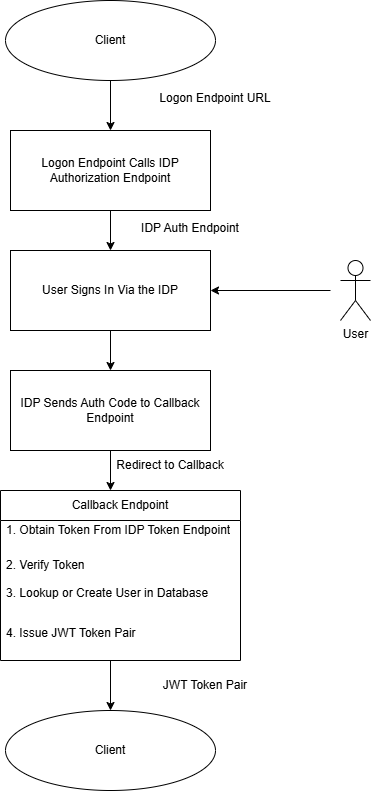

The diagram above was exported from draw.io. Its source (the exported page's mxGraphModel, read from the mxfile embedded in the PNG):
<mxGraphModel dx="1418" dy="780" grid="1" gridSize="10" guides="1" tooltips="1" connect="1" arrows="1" fold="1" page="1" pageScale="1" pageWidth="850" pageHeight="1100" math="0" shadow="0">
  <root>
    <mxCell id="0" />
    <mxCell id="1" parent="0" />
    <mxCell id="NXlGTK3A2-AkibfDBfaT-10" edge="1" parent="1" source="VWTH9ZN9_ueST3FYUO-E-3" style="edgeStyle=orthogonalEdgeStyle;rounded=0;orthogonalLoop=1;jettySize=auto;html=1;exitX=0.5;exitY=1;exitDx=0;exitDy=0;" target="VWTH9ZN9_ueST3FYUO-E-5">
      <mxGeometry relative="1" as="geometry" />
    </mxCell>
    <mxCell id="VWTH9ZN9_ueST3FYUO-E-3" parent="1" style="ellipse;whiteSpace=wrap;html=1;" value="Client" vertex="1">
      <mxGeometry height="80" width="210" x="75" y="30" as="geometry" />
    </mxCell>
    <mxCell id="NXlGTK3A2-AkibfDBfaT-11" edge="1" parent="1" source="VWTH9ZN9_ueST3FYUO-E-5" style="edgeStyle=orthogonalEdgeStyle;rounded=0;orthogonalLoop=1;jettySize=auto;html=1;exitX=0.5;exitY=1;exitDx=0;exitDy=0;entryX=0.5;entryY=0;entryDx=0;entryDy=0;" target="VWTH9ZN9_ueST3FYUO-E-7">
      <mxGeometry relative="1" as="geometry" />
    </mxCell>
    <mxCell id="VWTH9ZN9_ueST3FYUO-E-5" parent="1" style="rounded=0;whiteSpace=wrap;html=1;" value="Logon Endpoint Calls IDP Authorization Endpoint" vertex="1">
      <mxGeometry height="80" width="200" x="80" y="160" as="geometry" />
    </mxCell>
    <mxCell id="NXlGTK3A2-AkibfDBfaT-12" edge="1" parent="1" source="VWTH9ZN9_ueST3FYUO-E-7" style="edgeStyle=orthogonalEdgeStyle;rounded=0;orthogonalLoop=1;jettySize=auto;html=1;exitX=0.5;exitY=1;exitDx=0;exitDy=0;" target="NXlGTK3A2-AkibfDBfaT-2">
      <mxGeometry relative="1" as="geometry" />
    </mxCell>
    <mxCell id="VWTH9ZN9_ueST3FYUO-E-7" parent="1" style="rounded=0;whiteSpace=wrap;html=1;" value="User Signs In Via the IDP" vertex="1">
      <mxGeometry height="80" width="200" x="80" y="280" as="geometry" />
    </mxCell>
    <mxCell id="NXlGTK3A2-AkibfDBfaT-1" parent="1" style="shape=umlActor;verticalLabelPosition=bottom;verticalAlign=top;html=1;outlineConnect=0;" value="User&lt;div&gt;&lt;br&gt;&lt;/div&gt;" vertex="1">
      <mxGeometry height="60" width="30" x="410" y="290" as="geometry" />
    </mxCell>
    <mxCell id="NXlGTK3A2-AkibfDBfaT-13" edge="1" parent="1" source="NXlGTK3A2-AkibfDBfaT-2" style="edgeStyle=orthogonalEdgeStyle;rounded=0;orthogonalLoop=1;jettySize=auto;html=1;exitX=0.5;exitY=1;exitDx=0;exitDy=0;entryX=0.5;entryY=0;entryDx=0;entryDy=0;">
      <mxGeometry relative="1" as="geometry">
        <mxPoint x="180" y="520" as="targetPoint" />
      </mxGeometry>
    </mxCell>
    <mxCell id="NXlGTK3A2-AkibfDBfaT-2" parent="1" style="rounded=0;whiteSpace=wrap;html=1;" value="&lt;div&gt;IDP Sends Auth Code to Callback Endpoint&lt;/div&gt;" vertex="1">
      <mxGeometry height="80" width="200" x="80" y="400" as="geometry" />
    </mxCell>
    <mxCell id="NXlGTK3A2-AkibfDBfaT-3" parent="1" style="swimlane;fontStyle=0;childLayout=stackLayout;horizontal=1;startSize=30;horizontalStack=0;resizeParent=1;resizeParentMax=0;resizeLast=0;collapsible=1;marginBottom=0;whiteSpace=wrap;html=1;" value="Callback Endpoint" vertex="1">
      <mxGeometry height="170" width="240" x="70" y="520" as="geometry" />
    </mxCell>
    <mxCell id="NXlGTK3A2-AkibfDBfaT-4" parent="NXlGTK3A2-AkibfDBfaT-3" style="text;strokeColor=none;fillColor=none;align=left;verticalAlign=middle;spacingLeft=4;spacingRight=4;overflow=hidden;points=[[0,0.5],[1,0.5]];portConstraint=eastwest;rotatable=0;whiteSpace=wrap;html=1;" value="1. Obtain Token From IDP Token Endpoint&lt;div&gt;&lt;br&gt;&lt;/div&gt;" vertex="1">
      <mxGeometry height="30" width="240" y="30" as="geometry" />
    </mxCell>
    <mxCell id="NXlGTK3A2-AkibfDBfaT-5" parent="NXlGTK3A2-AkibfDBfaT-3" style="text;strokeColor=none;fillColor=none;align=left;verticalAlign=middle;spacingLeft=4;spacingRight=4;overflow=hidden;points=[[0,0.5],[1,0.5]];portConstraint=eastwest;rotatable=0;whiteSpace=wrap;html=1;" value="2. Verify Token" vertex="1">
      <mxGeometry height="30" width="240" y="60" as="geometry" />
    </mxCell>
    <mxCell id="NXlGTK3A2-AkibfDBfaT-6" parent="NXlGTK3A2-AkibfDBfaT-3" style="text;strokeColor=none;fillColor=none;align=left;verticalAlign=middle;spacingLeft=4;spacingRight=4;overflow=hidden;points=[[0,0.5],[1,0.5]];portConstraint=eastwest;rotatable=0;whiteSpace=wrap;html=1;" value="3. Lookup or Create User in Database&lt;div&gt;&lt;div&gt;&lt;br&gt;&lt;/div&gt;&lt;/div&gt;" vertex="1">
      <mxGeometry height="40" width="240" y="90" as="geometry" />
    </mxCell>
    <mxCell id="NXlGTK3A2-AkibfDBfaT-7" parent="NXlGTK3A2-AkibfDBfaT-3" style="text;strokeColor=none;fillColor=none;align=left;verticalAlign=middle;spacingLeft=4;spacingRight=4;overflow=hidden;points=[[0,0.5],[1,0.5]];portConstraint=eastwest;rotatable=0;whiteSpace=wrap;html=1;" value="4. Issue JWT Token Pair&lt;div&gt;&lt;br&gt;&lt;/div&gt;" vertex="1">
      <mxGeometry height="40" width="240" y="130" as="geometry" />
    </mxCell>
    <mxCell id="NXlGTK3A2-AkibfDBfaT-9" parent="1" style="ellipse;whiteSpace=wrap;html=1;" value="Client" vertex="1">
      <mxGeometry height="80" width="210" x="75" y="740" as="geometry" />
    </mxCell>
    <mxCell id="NXlGTK3A2-AkibfDBfaT-14" edge="1" parent="1" style="edgeStyle=orthogonalEdgeStyle;rounded=0;orthogonalLoop=1;jettySize=auto;html=1;entryX=0.5;entryY=0;entryDx=0;entryDy=0;" target="NXlGTK3A2-AkibfDBfaT-9">
      <mxGeometry relative="1" as="geometry">
        <mxPoint x="180" y="690" as="sourcePoint" />
      </mxGeometry>
    </mxCell>
    <mxCell id="NXlGTK3A2-AkibfDBfaT-15" edge="1" parent="1" style="endArrow=classic;html=1;rounded=0;entryX=1;entryY=0.5;entryDx=0;entryDy=0;" target="VWTH9ZN9_ueST3FYUO-E-7" value="">
      <mxGeometry height="50" relative="1" width="50" as="geometry">
        <mxPoint x="400" y="320" as="sourcePoint" />
        <mxPoint x="290" y="320" as="targetPoint" />
      </mxGeometry>
    </mxCell>
    <mxCell id="NXlGTK3A2-AkibfDBfaT-17" parent="1" style="text;html=1;whiteSpace=wrap;strokeColor=none;fillColor=none;align=center;verticalAlign=middle;rounded=0;" value="Logon Endpoint URL&lt;div&gt;&lt;br&gt;&lt;/div&gt;" vertex="1">
      <mxGeometry height="30" width="130" x="220" y="120" as="geometry" />
    </mxCell>
    <mxCell id="NXlGTK3A2-AkibfDBfaT-18" parent="1" style="text;html=1;whiteSpace=wrap;strokeColor=none;fillColor=none;align=center;verticalAlign=middle;rounded=0;" value="&lt;div&gt;IDP Auth Endpoint&lt;/div&gt;&lt;div&gt;&lt;br&gt;&lt;/div&gt;" vertex="1">
      <mxGeometry height="30" width="140" x="190" y="250" as="geometry" />
    </mxCell>
    <mxCell id="NXlGTK3A2-AkibfDBfaT-19" parent="1" style="text;html=1;whiteSpace=wrap;strokeColor=none;fillColor=none;align=center;verticalAlign=middle;rounded=0;" value="&lt;div&gt;Redirect to Callback&lt;/div&gt;" vertex="1">
      <mxGeometry height="30" width="140" x="170" y="480" as="geometry" />
    </mxCell>
    <mxCell id="NXlGTK3A2-AkibfDBfaT-21" parent="1" style="text;html=1;whiteSpace=wrap;strokeColor=none;fillColor=none;align=center;verticalAlign=middle;rounded=0;" value="JWT Token Pair" vertex="1">
      <mxGeometry height="30" width="150" x="200" y="700" as="geometry" />
    </mxCell>
  </root>
</mxGraphModel>